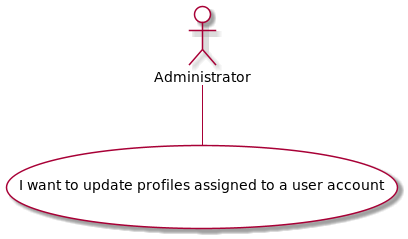

The diagram above was rendered by PlantUML. Its source (embedded in the PNG):
@startuml

usecase (I want to update profiles assigned to a user account) #FFFFFF
actor Administrator #FFFFFF

:Administrator: -- (I want to update profiles assigned to a user account)
@enduml